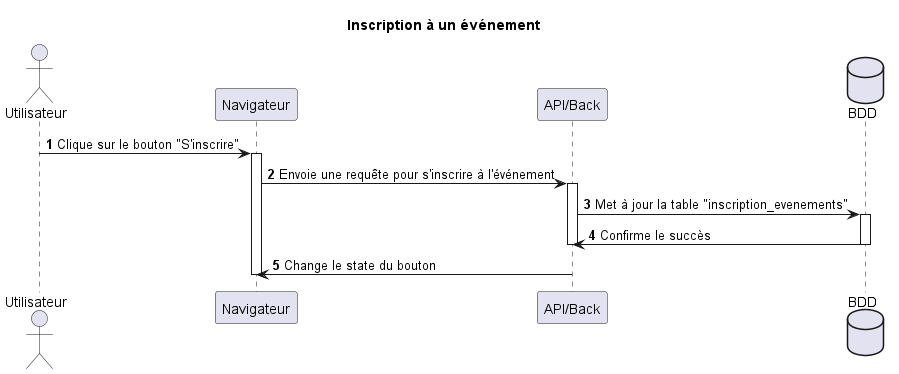

The diagram above was rendered by PlantUML. Its source (embedded in the PNG):
@startuml event-register

actor "Utilisateur" as User
participant "Navigateur" as Front
participant "API/Back" as Back
database "BDD" as BDD

title "Inscription à un événement"

autonumber

User -> Front: Clique sur le bouton "S'inscrire"
activate Front

Front -> Back: Envoie une requête pour s'inscrire à l'événement
activate Back

Back -> BDD: Met à jour la table "inscription_evenements"
activate BDD

BDD -> Back: Confirme le succès
deactivate BDD
deactivate Back

Back -> Front: Change le state du bouton
deactivate Front


deactivate Back

@enduml